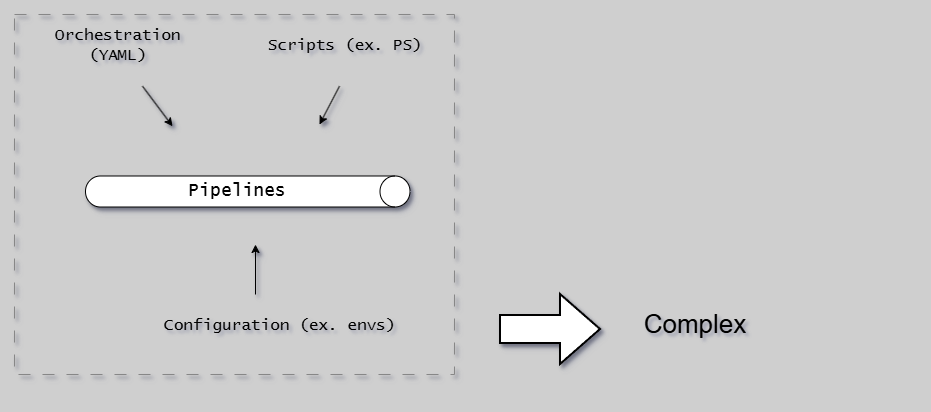

The diagram above was exported from draw.io. Its source (the exported page's mxGraphModel, read from the mxfile embedded in the PNG):
<mxGraphModel dx="864" dy="-6607" grid="1" gridSize="10" guides="1" tooltips="1" connect="1" arrows="1" fold="1" page="1" pageScale="1" pageWidth="1654" pageHeight="1169" background="#CFCFCF" math="0" shadow="1">
  <root>
    <mxCell id="0" />
    <mxCell id="1" parent="0" />
    <mxCell id="G46-tSZCfBZYrONh_9nJ-37" value="" style="group;strokeColor=none;dashed=1;dashPattern=12 12;shadow=1;" parent="1" vertex="1" connectable="0">
      <mxGeometry x="20" y="7030" width="910" height="390" as="geometry" />
    </mxCell>
    <mxCell id="uZuBPEVDCZYBcVNVQJ6w-1" value="" style="group;fontFamily=Lucida Console;shadow=1;" parent="1" vertex="1" connectable="0">
      <mxGeometry x="101" y="7180" width="324.5" height="74" as="geometry" />
    </mxCell>
    <mxCell id="uZuBPEVDCZYBcVNVQJ6w-2" value="" style="shape=cylinder3;whiteSpace=wrap;html=1;boundedLbl=1;backgroundOutline=1;size=15;rotation=90;fontFamily=Lucida Console;shadow=1;" parent="uZuBPEVDCZYBcVNVQJ6w-1" vertex="1">
      <mxGeometry x="146.75" y="-125.25" width="31" height="324.5" as="geometry" />
    </mxCell>
    <mxCell id="uZuBPEVDCZYBcVNVQJ6w-3" value="&lt;font style=&quot;font-size: 18px;&quot;&gt;Pipelines&lt;br&gt;&lt;/font&gt;" style="text;html=1;strokeColor=none;fillColor=none;align=center;verticalAlign=middle;whiteSpace=wrap;rounded=0;fontFamily=Lucida Console;shadow=1;" parent="uZuBPEVDCZYBcVNVQJ6w-1" vertex="1">
      <mxGeometry x="52.25" width="201" height="74" as="geometry" />
    </mxCell>
    <UserObject label="Orchestration (YAML)" placeholders="1" name="Variable" id="uZuBPEVDCZYBcVNVQJ6w-4">
      <mxCell style="text;html=1;strokeColor=none;fillColor=none;align=center;verticalAlign=middle;whiteSpace=wrap;overflow=hidden;fontSize=16;fontFamily=Lucida Console;shadow=1;" parent="1" vertex="1">
        <mxGeometry x="50" y="7050" width="168" height="42.84" as="geometry" />
      </mxCell>
    </UserObject>
    <mxCell id="uZuBPEVDCZYBcVNVQJ6w-5" value="" style="endArrow=classic;html=1;rounded=0;fontFamily=Lucida Console;shadow=1;" parent="1" edge="1">
      <mxGeometry width="50" height="50" relative="1" as="geometry">
        <mxPoint x="158" y="7111.68" as="sourcePoint" />
        <mxPoint x="188" y="7151.68" as="targetPoint" />
      </mxGeometry>
    </mxCell>
    <UserObject label="Scripts (ex. PS)" placeholders="1" name="Variable" id="uZuBPEVDCZYBcVNVQJ6w-6">
      <mxCell style="text;html=1;strokeColor=none;fillColor=none;align=center;verticalAlign=middle;whiteSpace=wrap;overflow=hidden;fontSize=16;fontFamily=Lucida Console;shadow=1;" parent="1" vertex="1">
        <mxGeometry x="246" y="7050" width="230" height="42.84" as="geometry" />
      </mxCell>
    </UserObject>
    <mxCell id="uZuBPEVDCZYBcVNVQJ6w-7" value="" style="endArrow=classic;html=1;rounded=0;fontFamily=Lucida Console;shadow=1;" parent="1" edge="1">
      <mxGeometry width="50" height="50" relative="1" as="geometry">
        <mxPoint x="355" y="7111.68" as="sourcePoint" />
        <mxPoint x="335" y="7150" as="targetPoint" />
      </mxGeometry>
    </mxCell>
    <UserObject label="Configuration (ex. envs)" placeholders="1" name="Variable" id="uZuBPEVDCZYBcVNVQJ6w-8">
      <mxCell style="text;html=1;strokeColor=none;fillColor=none;align=center;verticalAlign=middle;whiteSpace=wrap;overflow=hidden;fontSize=16;fontFamily=Lucida Console;shadow=1;" parent="1" vertex="1">
        <mxGeometry x="76" y="7330" width="440" height="42.84" as="geometry" />
      </mxCell>
    </UserObject>
    <mxCell id="uZuBPEVDCZYBcVNVQJ6w-9" value="" style="endArrow=classic;html=1;rounded=0;fontFamily=Lucida Console;shadow=1;" parent="1" edge="1">
      <mxGeometry width="50" height="50" relative="1" as="geometry">
        <mxPoint x="271" y="7320" as="sourcePoint" />
        <mxPoint x="271" y="7270" as="targetPoint" />
      </mxGeometry>
    </mxCell>
    <UserObject label="&lt;font style=&quot;font-size: 26px;&quot;&gt;Complex&lt;/font&gt;" placeholders="1" name="Variable" id="uZuBPEVDCZYBcVNVQJ6w-11">
      <mxCell style="text;html=1;strokeColor=none;fillColor=none;align=center;verticalAlign=middle;whiteSpace=wrap;overflow=hidden;fontSize=22;fontFamily=Helvetica;shadow=1;" parent="1" vertex="1">
        <mxGeometry x="546" y="7328.58" width="330" height="42.84" as="geometry" />
      </mxCell>
    </UserObject>
    <mxCell id="gvJUnKAHu372rC-KBmLF-1" value="" style="group;strokeColor=#878787;dashed=1;dashPattern=12 12;shadow=1;" parent="1" vertex="1" connectable="0">
      <mxGeometry x="30" y="7040" width="440" height="360" as="geometry" />
    </mxCell>
    <mxCell id="gvJUnKAHu372rC-KBmLF-2" value="" style="verticalLabelPosition=bottom;verticalAlign=top;html=1;strokeWidth=2;shape=mxgraph.arrows2.arrow;dy=0.6;dx=40;notch=0;shadow=1;" parent="1" vertex="1">
      <mxGeometry x="516" y="7320" width="100" height="70" as="geometry" />
    </mxCell>
  </root>
</mxGraphModel>